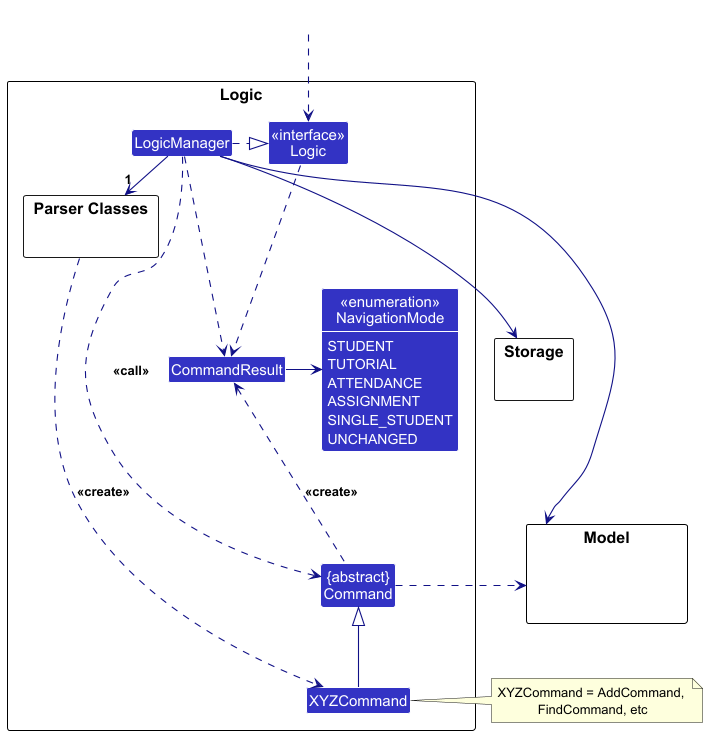

The diagram above was rendered by PlantUML. Its source (embedded in the PNG):
@startuml
!include style.puml
skinparam arrowThickness 1.1
skinparam arrowColor LOGIC_COLOR_T4
skinparam classBackgroundColor LOGIC_COLOR

package Logic as LogicPackage {

package "Parser Classes" as ParserClasses{
}
Class XYZCommand
Class CommandResult
Class "{abstract}\nCommand" as Command


Class "<<interface>>\nLogic" as Logic
Class LogicManager

enum "<<enumeration>>\nNavigationMode" as NavigationMode {
    STUDENT
    TUTORIAL
    ATTENDANCE
    ASSIGNMENT
    SINGLE_STUDENT
    UNCHANGED
}
}

package Model {
Class HiddenModel #FFFFFF
}

package Storage {
}

Class HiddenOutside #FFFFFF
HiddenOutside ..> Logic

LogicManager .right.|> Logic
LogicManager -right->"1" ParserClasses
ParserClasses ..> XYZCommand : <<create>>

XYZCommand -up-|> Command
LogicManager .left.> Command : <<call>>

LogicManager --> Model
LogicManager --> Storage
Storage --[hidden] Model
Command .[hidden]up.> Storage
Command .right.> Model
note right of XYZCommand: XYZCommand = AddCommand, \nFindCommand, etc

Logic ..> CommandResult
LogicManager .down.> CommandResult
Command .up.> CommandResult : <<create>>
CommandResult -> NavigationMode
@enduml